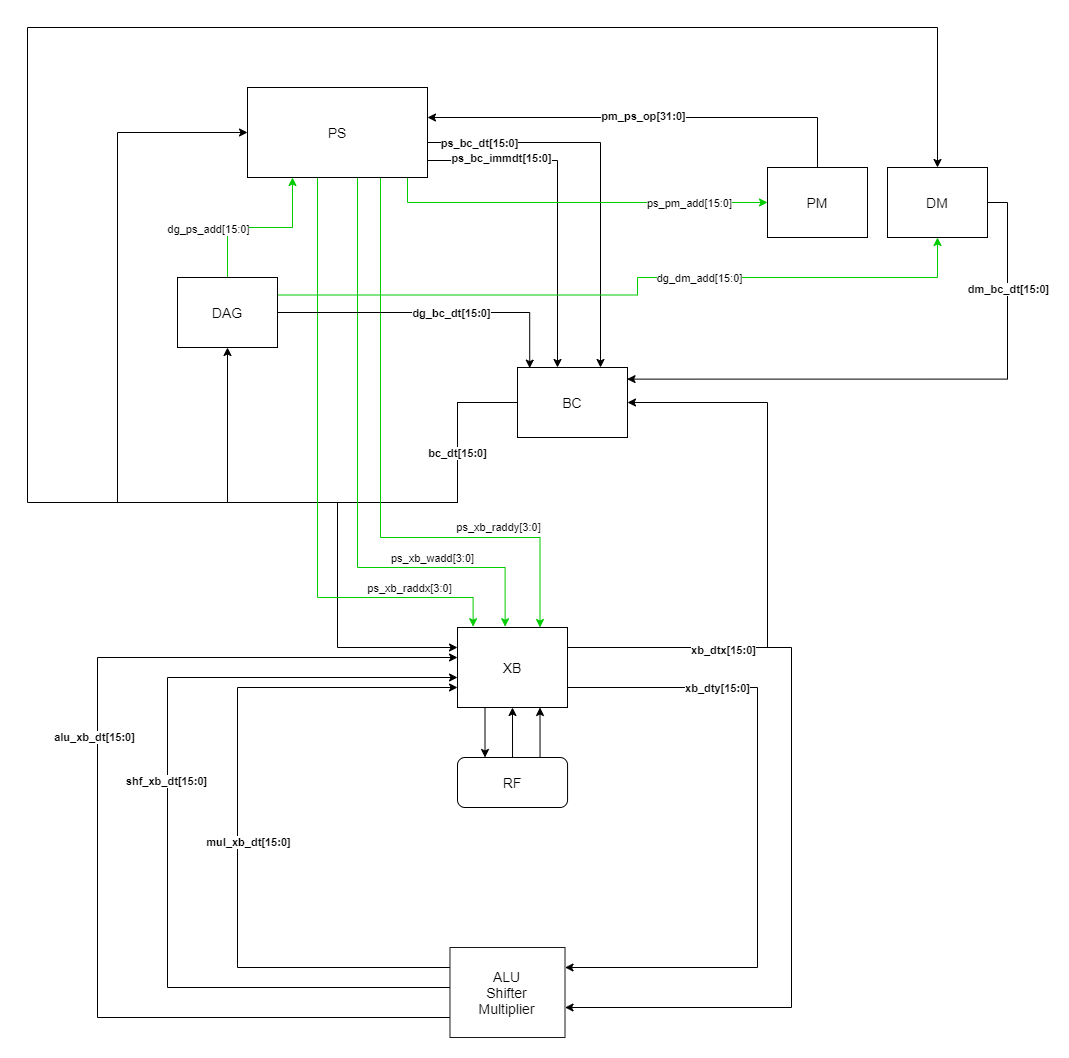

The diagram above was exported from draw.io. Its source (the exported page's mxGraphModel, read from the mxfile embedded in the PNG):
<mxGraphModel dx="2078" dy="956" grid="1" gridSize="10" guides="1" tooltips="1" connect="1" arrows="1" fold="1" page="0" pageScale="1" pageWidth="827" pageHeight="1169" math="0" shadow="0">
  <root>
    <mxCell id="0" />
    <mxCell id="1" parent="0" />
    <mxCell id="B7gJyZk4kv35NSR0XyYb-18" style="edgeStyle=orthogonalEdgeStyle;rounded=0;orthogonalLoop=1;jettySize=auto;html=1;exitX=0;exitY=0.5;exitDx=0;exitDy=0;entryX=0;entryY=0.25;entryDx=0;entryDy=0;" parent="1" source="B7gJyZk4kv35NSR0XyYb-1" target="B7gJyZk4kv35NSR0XyYb-4" edge="1">
      <mxGeometry relative="1" as="geometry">
        <Array as="points">
          <mxPoint x="-10" y="205" />
          <mxPoint x="-10" y="305" />
          <mxPoint x="-130" y="305" />
          <mxPoint x="-130" y="450" />
        </Array>
      </mxGeometry>
    </mxCell>
    <mxCell id="B7gJyZk4kv35NSR0XyYb-20" style="edgeStyle=orthogonalEdgeStyle;rounded=0;orthogonalLoop=1;jettySize=auto;html=1;exitX=0;exitY=0.5;exitDx=0;exitDy=0;entryX=0.5;entryY=1;entryDx=0;entryDy=0;" parent="1" target="B7gJyZk4kv35NSR0XyYb-3" edge="1" source="B7gJyZk4kv35NSR0XyYb-1">
      <mxGeometry relative="1" as="geometry">
        <mxPoint x="39.940000000000055" y="305" as="sourcePoint" />
        <Array as="points">
          <mxPoint x="-10" y="205" />
          <mxPoint x="-10" y="305" />
          <mxPoint x="-240" y="305" />
        </Array>
      </mxGeometry>
    </mxCell>
    <mxCell id="B7gJyZk4kv35NSR0XyYb-21" style="edgeStyle=orthogonalEdgeStyle;rounded=0;orthogonalLoop=1;jettySize=auto;html=1;exitX=0;exitY=0.5;exitDx=0;exitDy=0;entryX=0;entryY=0.5;entryDx=0;entryDy=0;" parent="1" source="B7gJyZk4kv35NSR0XyYb-1" target="B7gJyZk4kv35NSR0XyYb-2" edge="1">
      <mxGeometry relative="1" as="geometry">
        <Array as="points">
          <mxPoint x="-10" y="205" />
          <mxPoint x="-10" y="305" />
          <mxPoint x="-350" y="305" />
          <mxPoint x="-350" y="-65" />
        </Array>
        <mxPoint x="-300" y="-65" as="targetPoint" />
      </mxGeometry>
    </mxCell>
    <mxCell id="B7gJyZk4kv35NSR0XyYb-22" style="edgeStyle=orthogonalEdgeStyle;rounded=0;orthogonalLoop=1;jettySize=auto;html=1;exitX=0;exitY=0.5;exitDx=0;exitDy=0;entryX=0.5;entryY=0;entryDx=0;entryDy=0;" parent="1" source="B7gJyZk4kv35NSR0XyYb-1" target="B7gJyZk4kv35NSR0XyYb-5" edge="1">
      <mxGeometry relative="1" as="geometry">
        <Array as="points">
          <mxPoint x="-10" y="205" />
          <mxPoint x="-10" y="305" />
          <mxPoint x="-440" y="305" />
          <mxPoint x="-440" y="-170" />
          <mxPoint x="470" y="-170" />
        </Array>
      </mxGeometry>
    </mxCell>
    <mxCell id="B7gJyZk4kv35NSR0XyYb-23" value="bc_dt[15:0]" style="edgeLabel;html=1;align=center;verticalAlign=middle;resizable=0;points=[];fontStyle=1;strokeColor=#CC0000;" parent="B7gJyZk4kv35NSR0XyYb-22" vertex="1" connectable="0">
      <mxGeometry x="-0.8939" y="-1" relative="1" as="geometry">
        <mxPoint y="-2" as="offset" />
      </mxGeometry>
    </mxCell>
    <mxCell id="B7gJyZk4kv35NSR0XyYb-1" value="&lt;font style=&quot;font-size: 14px&quot;&gt;BC&lt;/font&gt;" style="rounded=0;whiteSpace=wrap;html=1;" parent="1" vertex="1">
      <mxGeometry x="50" y="170" width="110" height="70" as="geometry" />
    </mxCell>
    <mxCell id="B7gJyZk4kv35NSR0XyYb-24" style="edgeStyle=orthogonalEdgeStyle;rounded=0;orthogonalLoop=1;jettySize=auto;html=1;exitX=1;exitY=0.5;exitDx=0;exitDy=0;" parent="1" source="B7gJyZk4kv35NSR0XyYb-2" target="B7gJyZk4kv35NSR0XyYb-1" edge="1">
      <mxGeometry relative="1" as="geometry">
        <mxPoint x="160" y="270" as="targetPoint" />
        <Array as="points">
          <mxPoint x="-40" y="-55" />
          <mxPoint x="133" y="-55" />
        </Array>
      </mxGeometry>
    </mxCell>
    <mxCell id="B7gJyZk4kv35NSR0XyYb-35" value="ps_bc_dt[15:0]" style="edgeLabel;html=1;align=center;verticalAlign=middle;resizable=0;points=[];fontStyle=1" parent="B7gJyZk4kv35NSR0XyYb-24" vertex="1" connectable="0">
      <mxGeometry x="-0.6992" relative="1" as="geometry">
        <mxPoint as="offset" />
      </mxGeometry>
    </mxCell>
    <mxCell id="B7gJyZk4kv35NSR0XyYb-26" style="edgeStyle=orthogonalEdgeStyle;rounded=0;orthogonalLoop=1;jettySize=auto;html=1;exitX=1;exitY=0.75;exitDx=0;exitDy=0;" parent="1" source="B7gJyZk4kv35NSR0XyYb-2" target="B7gJyZk4kv35NSR0XyYb-1" edge="1">
      <mxGeometry relative="1" as="geometry">
        <mxPoint x="110" y="267" as="targetPoint" />
        <Array as="points">
          <mxPoint x="-40" y="-37" />
          <mxPoint x="90" y="-37" />
        </Array>
      </mxGeometry>
    </mxCell>
    <mxCell id="B7gJyZk4kv35NSR0XyYb-36" value="ps_bc_immdt[15:0]" style="edgeLabel;html=1;align=center;verticalAlign=middle;resizable=0;points=[];fontStyle=1" parent="B7gJyZk4kv35NSR0XyYb-26" vertex="1" connectable="0">
      <mxGeometry x="-0.6833" y="-1" relative="1" as="geometry">
        <mxPoint x="25" y="-4" as="offset" />
      </mxGeometry>
    </mxCell>
    <mxCell id="B7gJyZk4kv35NSR0XyYb-37" style="edgeStyle=orthogonalEdgeStyle;rounded=0;orthogonalLoop=1;jettySize=auto;html=1;exitX=0.5;exitY=1;exitDx=0;exitDy=0;entryX=0.142;entryY=-0.01;entryDx=0;entryDy=0;strokeColor=#00CC00;entryPerimeter=0;" parent="1" source="B7gJyZk4kv35NSR0XyYb-2" target="B7gJyZk4kv35NSR0XyYb-4" edge="1">
      <mxGeometry relative="1" as="geometry">
        <Array as="points">
          <mxPoint x="-150" y="-20" />
          <mxPoint x="-150" y="400" />
          <mxPoint x="6" y="400" />
        </Array>
      </mxGeometry>
    </mxCell>
    <mxCell id="B7gJyZk4kv35NSR0XyYb-38" value="ps_xb_raddx[3:0]" style="edgeLabel;html=1;align=center;verticalAlign=middle;resizable=0;points=[];" parent="B7gJyZk4kv35NSR0XyYb-37" vertex="1" connectable="0">
      <mxGeometry x="0.5015" y="-1" relative="1" as="geometry">
        <mxPoint x="62" y="-11" as="offset" />
      </mxGeometry>
    </mxCell>
    <mxCell id="B7gJyZk4kv35NSR0XyYb-43" style="edgeStyle=orthogonalEdgeStyle;rounded=0;orthogonalLoop=1;jettySize=auto;html=1;exitX=0.75;exitY=1;exitDx=0;exitDy=0;entryX=0.75;entryY=0;entryDx=0;entryDy=0;strokeColor=#00CC00;" parent="1" source="B7gJyZk4kv35NSR0XyYb-2" target="B7gJyZk4kv35NSR0XyYb-4" edge="1">
      <mxGeometry relative="1" as="geometry">
        <Array as="points">
          <mxPoint x="-87" y="340" />
          <mxPoint x="73" y="340" />
        </Array>
      </mxGeometry>
    </mxCell>
    <mxCell id="B7gJyZk4kv35NSR0XyYb-44" value="ps_xb_wadd[3:0]" style="edgeLabel;html=1;align=center;verticalAlign=middle;resizable=0;points=[];" parent="B7gJyZk4kv35NSR0XyYb-43" vertex="1" connectable="0">
      <mxGeometry x="0.3337" y="-1" relative="1" as="geometry">
        <mxPoint x="5" y="19" as="offset" />
      </mxGeometry>
    </mxCell>
    <mxCell id="B7gJyZk4kv35NSR0XyYb-51" style="edgeStyle=orthogonalEdgeStyle;rounded=0;orthogonalLoop=1;jettySize=auto;html=1;entryX=0;entryY=0.5;entryDx=0;entryDy=0;strokeColor=#00CC00;" parent="1" source="B7gJyZk4kv35NSR0XyYb-2" target="B7gJyZk4kv35NSR0XyYb-6" edge="1">
      <mxGeometry relative="1" as="geometry">
        <Array as="points">
          <mxPoint x="-60" y="5" />
        </Array>
      </mxGeometry>
    </mxCell>
    <mxCell id="B7gJyZk4kv35NSR0XyYb-52" value="ps_pm_add[15:0]" style="edgeLabel;html=1;align=center;verticalAlign=middle;resizable=0;points=[];" parent="B7gJyZk4kv35NSR0XyYb-51" vertex="1" connectable="0">
      <mxGeometry x="0.4353" y="2" relative="1" as="geometry">
        <mxPoint x="30" y="2" as="offset" />
      </mxGeometry>
    </mxCell>
    <mxCell id="B7gJyZk4kv35NSR0XyYb-53" style="edgeStyle=orthogonalEdgeStyle;rounded=0;orthogonalLoop=1;jettySize=auto;html=1;exitX=0.75;exitY=1;exitDx=0;exitDy=0;entryX=0.433;entryY=-0.01;entryDx=0;entryDy=0;entryPerimeter=0;strokeColor=#00CC00;" parent="1" source="B7gJyZk4kv35NSR0XyYb-2" target="B7gJyZk4kv35NSR0XyYb-4" edge="1">
      <mxGeometry relative="1" as="geometry">
        <Array as="points">
          <mxPoint x="-87" y="-40" />
          <mxPoint x="-110" y="-40" />
          <mxPoint x="-110" y="370" />
          <mxPoint x="38" y="370" />
        </Array>
      </mxGeometry>
    </mxCell>
    <mxCell id="B7gJyZk4kv35NSR0XyYb-54" value="ps_xb_raddy[3:0]" style="edgeLabel;html=1;align=center;verticalAlign=middle;resizable=0;points=[];" parent="B7gJyZk4kv35NSR0XyYb-53" vertex="1" connectable="0">
      <mxGeometry x="-0.3132" relative="1" as="geometry">
        <mxPoint x="140" y="187" as="offset" />
      </mxGeometry>
    </mxCell>
    <mxCell id="B7gJyZk4kv35NSR0XyYb-2" value="&lt;font style=&quot;font-size: 14px&quot;&gt;PS&lt;/font&gt;" style="rounded=0;whiteSpace=wrap;html=1;" parent="1" vertex="1">
      <mxGeometry x="-220" y="-110" width="180" height="90" as="geometry" />
    </mxCell>
    <mxCell id="B7gJyZk4kv35NSR0XyYb-25" style="edgeStyle=orthogonalEdgeStyle;rounded=0;orthogonalLoop=1;jettySize=auto;html=1;exitX=1;exitY=0.5;exitDx=0;exitDy=0;entryX=0.111;entryY=0.009;entryDx=0;entryDy=0;entryPerimeter=0;" parent="1" source="B7gJyZk4kv35NSR0XyYb-3" target="B7gJyZk4kv35NSR0XyYb-1" edge="1">
      <mxGeometry relative="1" as="geometry" />
    </mxCell>
    <mxCell id="B7gJyZk4kv35NSR0XyYb-34" value="dg_bc_dt[15:0]" style="edgeLabel;html=1;align=center;verticalAlign=middle;resizable=0;points=[];fontStyle=1" parent="B7gJyZk4kv35NSR0XyYb-25" vertex="1" connectable="0">
      <mxGeometry x="-0.6434" relative="1" as="geometry">
        <mxPoint x="118" as="offset" />
      </mxGeometry>
    </mxCell>
    <mxCell id="B7gJyZk4kv35NSR0XyYb-39" style="edgeStyle=orthogonalEdgeStyle;rounded=0;orthogonalLoop=1;jettySize=auto;html=1;exitX=1;exitY=0.25;exitDx=0;exitDy=0;strokeColor=#00CC00;" parent="1" source="B7gJyZk4kv35NSR0XyYb-3" edge="1" target="B7gJyZk4kv35NSR0XyYb-5">
      <mxGeometry relative="1" as="geometry">
        <mxPoint x="-160" y="47.5" as="sourcePoint" />
        <mxPoint x="495" y="40" as="targetPoint" />
        <Array as="points">
          <mxPoint x="170" y="98" />
          <mxPoint x="170" y="80" />
          <mxPoint x="470" y="80" />
        </Array>
      </mxGeometry>
    </mxCell>
    <mxCell id="B7gJyZk4kv35NSR0XyYb-40" value="dg_dm_add[15:0]" style="edgeLabel;html=1;align=center;verticalAlign=middle;resizable=0;points=[];" parent="B7gJyZk4kv35NSR0XyYb-39" vertex="1" connectable="0">
      <mxGeometry x="0.0795" relative="1" as="geometry">
        <mxPoint x="52" as="offset" />
      </mxGeometry>
    </mxCell>
    <mxCell id="B7gJyZk4kv35NSR0XyYb-48" style="edgeStyle=orthogonalEdgeStyle;rounded=0;orthogonalLoop=1;jettySize=auto;html=1;exitX=0.5;exitY=0;exitDx=0;exitDy=0;entryX=0.25;entryY=1;entryDx=0;entryDy=0;strokeColor=#00CC00;" parent="1" source="B7gJyZk4kv35NSR0XyYb-3" target="B7gJyZk4kv35NSR0XyYb-2" edge="1">
      <mxGeometry relative="1" as="geometry" />
    </mxCell>
    <mxCell id="B7gJyZk4kv35NSR0XyYb-50" value="dg_ps_add[15:0]" style="edgeLabel;html=1;align=center;verticalAlign=middle;resizable=0;points=[];" parent="B7gJyZk4kv35NSR0XyYb-48" vertex="1" connectable="0">
      <mxGeometry x="-0.3647" y="-1" relative="1" as="geometry">
        <mxPoint x="-22" as="offset" />
      </mxGeometry>
    </mxCell>
    <mxCell id="B7gJyZk4kv35NSR0XyYb-3" value="&lt;font style=&quot;font-size: 14px&quot;&gt;DAG&lt;/font&gt;" style="rounded=0;whiteSpace=wrap;html=1;" parent="1" vertex="1">
      <mxGeometry x="-290" y="80" width="100" height="70" as="geometry" />
    </mxCell>
    <mxCell id="B7gJyZk4kv35NSR0XyYb-10" style="edgeStyle=orthogonalEdgeStyle;rounded=0;orthogonalLoop=1;jettySize=auto;html=1;exitX=1;exitY=0.25;exitDx=0;exitDy=0;entryX=1;entryY=0.5;entryDx=0;entryDy=0;" parent="1" source="B7gJyZk4kv35NSR0XyYb-4" target="B7gJyZk4kv35NSR0XyYb-1" edge="1">
      <mxGeometry relative="1" as="geometry">
        <Array as="points">
          <mxPoint x="300" y="450" />
          <mxPoint x="300" y="205" />
        </Array>
      </mxGeometry>
    </mxCell>
    <mxCell id="B7gJyZk4kv35NSR0XyYb-11" style="edgeStyle=orthogonalEdgeStyle;rounded=0;orthogonalLoop=1;jettySize=auto;html=1;exitX=1;exitY=0.25;exitDx=0;exitDy=0;" parent="1" source="B7gJyZk4kv35NSR0XyYb-4" target="B7gJyZk4kv35NSR0XyYb-55" edge="1">
      <mxGeometry relative="1" as="geometry">
        <mxPoint x="143.94000000000005" y="660" as="targetPoint" />
        <Array as="points">
          <mxPoint x="324" y="450" />
          <mxPoint x="324" y="810" />
        </Array>
      </mxGeometry>
    </mxCell>
    <mxCell id="B7gJyZk4kv35NSR0XyYb-28" value="xb_dtx[15:0]" style="edgeLabel;html=1;align=center;verticalAlign=middle;resizable=0;points=[];fontStyle=1" parent="B7gJyZk4kv35NSR0XyYb-11" vertex="1" connectable="0">
      <mxGeometry x="-0.6166" y="-2" relative="1" as="geometry">
        <mxPoint as="offset" />
      </mxGeometry>
    </mxCell>
    <mxCell id="B7gJyZk4kv35NSR0XyYb-12" style="edgeStyle=orthogonalEdgeStyle;rounded=0;orthogonalLoop=1;jettySize=auto;html=1;exitX=1;exitY=0.75;exitDx=0;exitDy=0;" parent="1" source="B7gJyZk4kv35NSR0XyYb-4" target="B7gJyZk4kv35NSR0XyYb-55" edge="1">
      <mxGeometry relative="1" as="geometry">
        <mxPoint x="220" y="740" as="targetPoint" />
        <Array as="points">
          <mxPoint x="290" y="490" />
          <mxPoint x="290" y="770" />
        </Array>
      </mxGeometry>
    </mxCell>
    <mxCell id="B7gJyZk4kv35NSR0XyYb-30" value="xb_dty[15:0]" style="edgeLabel;html=1;align=center;verticalAlign=middle;resizable=0;points=[];fontStyle=1" parent="B7gJyZk4kv35NSR0XyYb-12" vertex="1" connectable="0">
      <mxGeometry x="-0.5501" relative="1" as="geometry">
        <mxPoint as="offset" />
      </mxGeometry>
    </mxCell>
    <mxCell id="qQPgyvpXg4LbgEK4LQaJ-1" style="edgeStyle=orthogonalEdgeStyle;rounded=0;orthogonalLoop=1;jettySize=auto;html=1;exitX=0.25;exitY=1;exitDx=0;exitDy=0;entryX=0.25;entryY=0;entryDx=0;entryDy=0;" edge="1" parent="1" source="B7gJyZk4kv35NSR0XyYb-4" target="B7gJyZk4kv35NSR0XyYb-17">
      <mxGeometry relative="1" as="geometry" />
    </mxCell>
    <mxCell id="B7gJyZk4kv35NSR0XyYb-4" value="&lt;font style=&quot;font-size: 14px&quot;&gt;XB&lt;/font&gt;" style="rounded=0;whiteSpace=wrap;html=1;" parent="1" vertex="1">
      <mxGeometry x="-10.000000000000004" y="430" width="110" height="80" as="geometry" />
    </mxCell>
    <mxCell id="B7gJyZk4kv35NSR0XyYb-9" style="edgeStyle=orthogonalEdgeStyle;rounded=0;orthogonalLoop=1;jettySize=auto;html=1;exitX=1;exitY=0.5;exitDx=0;exitDy=0;entryX=0.996;entryY=0.166;entryDx=0;entryDy=0;entryPerimeter=0;" parent="1" source="B7gJyZk4kv35NSR0XyYb-5" target="B7gJyZk4kv35NSR0XyYb-1" edge="1">
      <mxGeometry relative="1" as="geometry">
        <mxPoint x="200" y="170" as="targetPoint" />
      </mxGeometry>
    </mxCell>
    <mxCell id="B7gJyZk4kv35NSR0XyYb-31" value="dm_bc_dt[15:0]" style="edgeLabel;html=1;align=center;verticalAlign=middle;resizable=0;points=[];fontStyle=1" parent="B7gJyZk4kv35NSR0XyYb-9" vertex="1" connectable="0">
      <mxGeometry x="-0.6339" relative="1" as="geometry">
        <mxPoint as="offset" />
      </mxGeometry>
    </mxCell>
    <mxCell id="B7gJyZk4kv35NSR0XyYb-5" value="&lt;span style=&quot;font-size: 14px&quot;&gt;DM&lt;/span&gt;" style="rounded=0;whiteSpace=wrap;html=1;" parent="1" vertex="1">
      <mxGeometry x="420" y="-30" width="100" height="70" as="geometry" />
    </mxCell>
    <mxCell id="B7gJyZk4kv35NSR0XyYb-7" style="edgeStyle=orthogonalEdgeStyle;rounded=0;orthogonalLoop=1;jettySize=auto;html=1;" parent="1" source="B7gJyZk4kv35NSR0XyYb-6" edge="1">
      <mxGeometry relative="1" as="geometry">
        <mxPoint x="-40" y="-80" as="targetPoint" />
        <Array as="points">
          <mxPoint x="350" y="-80" />
        </Array>
      </mxGeometry>
    </mxCell>
    <mxCell id="B7gJyZk4kv35NSR0XyYb-33" value="pm_ps_op[31:0]" style="edgeLabel;html=1;align=center;verticalAlign=middle;resizable=0;points=[];fontStyle=1" parent="B7gJyZk4kv35NSR0XyYb-7" vertex="1" connectable="0">
      <mxGeometry x="0.0241" y="-2" relative="1" as="geometry">
        <mxPoint as="offset" />
      </mxGeometry>
    </mxCell>
    <mxCell id="B7gJyZk4kv35NSR0XyYb-6" value="&lt;font style=&quot;font-size: 14px&quot;&gt;PM&lt;/font&gt;" style="rounded=0;whiteSpace=wrap;html=1;" parent="1" vertex="1">
      <mxGeometry x="300" y="-30" width="100" height="70" as="geometry" />
    </mxCell>
    <mxCell id="B7gJyZk4kv35NSR0XyYb-14" style="edgeStyle=orthogonalEdgeStyle;rounded=0;orthogonalLoop=1;jettySize=auto;html=1;entryX=0;entryY=0.75;entryDx=0;entryDy=0;" parent="1" source="B7gJyZk4kv35NSR0XyYb-55" edge="1" target="B7gJyZk4kv35NSR0XyYb-4">
      <mxGeometry relative="1" as="geometry">
        <mxPoint x="34" y="660" as="sourcePoint" />
        <mxPoint x="13.939999999999998" y="500" as="targetPoint" />
        <Array as="points">
          <mxPoint x="-230" y="770" />
          <mxPoint x="-230" y="490" />
        </Array>
      </mxGeometry>
    </mxCell>
    <mxCell id="B7gJyZk4kv35NSR0XyYb-47" value="mul_xb_dt[15:0]" style="edgeLabel;html=1;align=center;verticalAlign=middle;resizable=0;points=[];fontStyle=1" parent="B7gJyZk4kv35NSR0XyYb-14" vertex="1" connectable="0">
      <mxGeometry x="-0.0504" y="2" relative="1" as="geometry">
        <mxPoint x="12" as="offset" />
      </mxGeometry>
    </mxCell>
    <mxCell id="B7gJyZk4kv35NSR0XyYb-15" style="edgeStyle=orthogonalEdgeStyle;rounded=0;orthogonalLoop=1;jettySize=auto;html=1;" parent="1" source="B7gJyZk4kv35NSR0XyYb-55" target="B7gJyZk4kv35NSR0XyYb-4" edge="1">
      <mxGeometry relative="1" as="geometry">
        <mxPoint x="23.940000000000055" y="660" as="sourcePoint" />
        <Array as="points">
          <mxPoint x="-300" y="790" />
          <mxPoint x="-300" y="480" />
        </Array>
      </mxGeometry>
    </mxCell>
    <mxCell id="B7gJyZk4kv35NSR0XyYb-46" value="shf_xb_dt[15:0]" style="edgeLabel;html=1;align=center;verticalAlign=middle;resizable=0;points=[];fontStyle=1" parent="B7gJyZk4kv35NSR0XyYb-15" vertex="1" connectable="0">
      <mxGeometry x="0.1092" y="2" relative="1" as="geometry">
        <mxPoint as="offset" />
      </mxGeometry>
    </mxCell>
    <mxCell id="B7gJyZk4kv35NSR0XyYb-16" style="edgeStyle=orthogonalEdgeStyle;rounded=0;orthogonalLoop=1;jettySize=auto;html=1;" parent="1" source="B7gJyZk4kv35NSR0XyYb-55" target="B7gJyZk4kv35NSR0XyYb-4" edge="1">
      <mxGeometry relative="1" as="geometry">
        <mxPoint x="23.940000000000055" y="660" as="sourcePoint" />
        <Array as="points">
          <mxPoint x="-370" y="820" />
          <mxPoint x="-370" y="460" />
        </Array>
      </mxGeometry>
    </mxCell>
    <mxCell id="B7gJyZk4kv35NSR0XyYb-45" value="alu_xb_dt[15:0]" style="edgeLabel;html=1;align=center;verticalAlign=middle;resizable=0;points=[];fontStyle=1" parent="B7gJyZk4kv35NSR0XyYb-16" vertex="1" connectable="0">
      <mxGeometry x="0.1796" y="4" relative="1" as="geometry">
        <mxPoint as="offset" />
      </mxGeometry>
    </mxCell>
    <mxCell id="qQPgyvpXg4LbgEK4LQaJ-2" style="edgeStyle=orthogonalEdgeStyle;rounded=0;orthogonalLoop=1;jettySize=auto;html=1;exitX=0.75;exitY=0;exitDx=0;exitDy=0;entryX=0.75;entryY=1;entryDx=0;entryDy=0;" edge="1" parent="1" source="B7gJyZk4kv35NSR0XyYb-17" target="B7gJyZk4kv35NSR0XyYb-4">
      <mxGeometry relative="1" as="geometry" />
    </mxCell>
    <mxCell id="qQPgyvpXg4LbgEK4LQaJ-3" style="edgeStyle=orthogonalEdgeStyle;rounded=0;orthogonalLoop=1;jettySize=auto;html=1;exitX=0.5;exitY=0;exitDx=0;exitDy=0;entryX=0.5;entryY=1;entryDx=0;entryDy=0;" edge="1" parent="1" source="B7gJyZk4kv35NSR0XyYb-17" target="B7gJyZk4kv35NSR0XyYb-4">
      <mxGeometry relative="1" as="geometry" />
    </mxCell>
    <mxCell id="B7gJyZk4kv35NSR0XyYb-17" value="&lt;font style=&quot;font-size: 14px&quot;&gt;RF&lt;/font&gt;" style="rounded=1;whiteSpace=wrap;html=1;" parent="1" vertex="1">
      <mxGeometry x="-10.000000000000004" y="560" width="110.06" height="50" as="geometry" />
    </mxCell>
    <mxCell id="B7gJyZk4kv35NSR0XyYb-55" value="&lt;font style=&quot;font-size: 14px&quot;&gt;ALU&lt;br&gt;Shifter&lt;br&gt;Multiplier&lt;/font&gt;" style="rounded=0;whiteSpace=wrap;html=1;strokeColor=#1A1A1A;" parent="1" vertex="1">
      <mxGeometry x="-17.52" y="750" width="115.03" height="90" as="geometry" />
    </mxCell>
  </root>
</mxGraphModel>